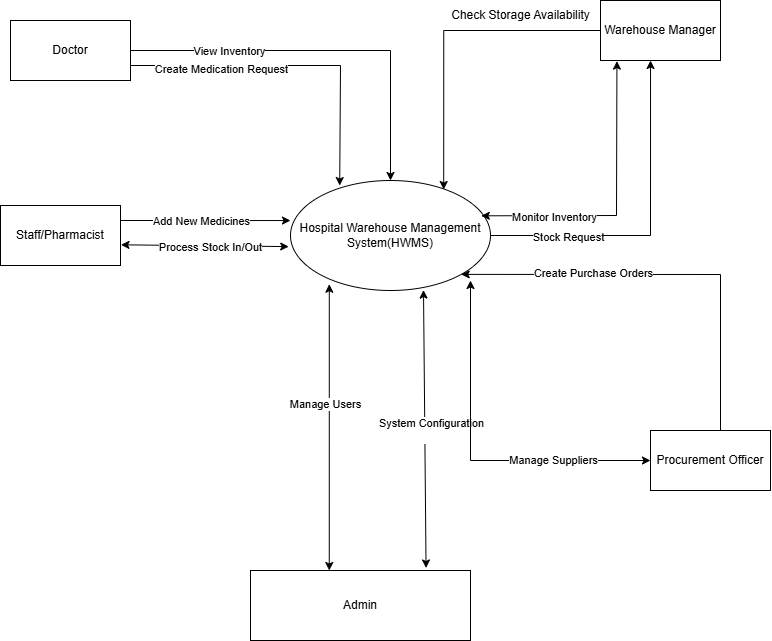

The diagram above was exported from draw.io. Its source (the exported page's mxGraphModel, read from the mxfile embedded in the PNG):
<mxGraphModel dx="2441" dy="713" grid="1" gridSize="10" guides="1" tooltips="1" connect="1" arrows="1" fold="1" page="1" pageScale="1" pageWidth="850" pageHeight="1100" math="0" shadow="0">
  <root>
    <mxCell id="0" />
    <mxCell id="1" parent="0" />
    <mxCell id="FI1S9_wMkx448QUDNP6i-1" value="Hospital Warehouse Management System(HWMS)" style="ellipse;whiteSpace=wrap;html=1;" vertex="1" parent="1">
      <mxGeometry x="210" y="210" width="200" height="110" as="geometry" />
    </mxCell>
    <mxCell id="FI1S9_wMkx448QUDNP6i-9" style="edgeStyle=orthogonalEdgeStyle;rounded=0;orthogonalLoop=1;jettySize=auto;html=1;exitX=1;exitY=0.5;exitDx=0;exitDy=0;" edge="1" parent="1" source="FI1S9_wMkx448QUDNP6i-2" target="FI1S9_wMkx448QUDNP6i-1">
      <mxGeometry relative="1" as="geometry" />
    </mxCell>
    <mxCell id="FI1S9_wMkx448QUDNP6i-21" value="View Inventory" style="edgeLabel;html=1;align=center;verticalAlign=middle;resizable=0;points=[];" vertex="1" connectable="0" parent="FI1S9_wMkx448QUDNP6i-9">
      <mxGeometry x="-0.4932" relative="1" as="geometry">
        <mxPoint as="offset" />
      </mxGeometry>
    </mxCell>
    <mxCell id="FI1S9_wMkx448QUDNP6i-2" value="Doctor" style="rounded=0;whiteSpace=wrap;html=1;" vertex="1" parent="1">
      <mxGeometry x="-70" y="50" width="120" height="60" as="geometry" />
    </mxCell>
    <mxCell id="FI1S9_wMkx448QUDNP6i-3" value="Warehouse Manager" style="rounded=0;whiteSpace=wrap;html=1;" vertex="1" parent="1">
      <mxGeometry x="520" y="30" width="120" height="60" as="geometry" />
    </mxCell>
    <mxCell id="FI1S9_wMkx448QUDNP6i-4" value="Staff/Pharmacist" style="rounded=0;whiteSpace=wrap;html=1;" vertex="1" parent="1">
      <mxGeometry x="-80" y="235" width="120" height="60" as="geometry" />
    </mxCell>
    <mxCell id="FI1S9_wMkx448QUDNP6i-5" value="Admin" style="rounded=0;whiteSpace=wrap;html=1;" vertex="1" parent="1">
      <mxGeometry x="170" y="600" width="220" height="70" as="geometry" />
    </mxCell>
    <mxCell id="FI1S9_wMkx448QUDNP6i-28" value="" style="group" vertex="1" connectable="0" parent="1">
      <mxGeometry x="360" y="30" width="160" height="30" as="geometry" />
    </mxCell>
    <mxCell id="FI1S9_wMkx448QUDNP6i-26" style="edgeStyle=orthogonalEdgeStyle;rounded=0;orthogonalLoop=1;jettySize=auto;html=1;entryX=0.766;entryY=0.082;entryDx=0;entryDy=0;entryPerimeter=0;exitX=0;exitY=0.5;exitDx=0;exitDy=0;" edge="1" parent="FI1S9_wMkx448QUDNP6i-28" source="FI1S9_wMkx448QUDNP6i-3" target="FI1S9_wMkx448QUDNP6i-1">
      <mxGeometry relative="1" as="geometry">
        <mxPoint x="160" y="40.020000000000024" as="sourcePoint" />
        <mxPoint x="12.879999999999995" y="164.8" as="targetPoint" />
        <Array as="points">
          <mxPoint x="3" y="30" />
        </Array>
      </mxGeometry>
    </mxCell>
    <mxCell id="FI1S9_wMkx448QUDNP6i-27" value="Check Storage Availability" style="text;html=1;align=center;verticalAlign=middle;resizable=0;points=[];autosize=1;strokeColor=none;fillColor=none;" vertex="1" parent="FI1S9_wMkx448QUDNP6i-28">
      <mxGeometry width="160" height="30" as="geometry" />
    </mxCell>
    <mxCell id="FI1S9_wMkx448QUDNP6i-29" value="Procurement Officer" style="rounded=0;whiteSpace=wrap;html=1;" vertex="1" parent="1">
      <mxGeometry x="570" y="460" width="120" height="60" as="geometry" />
    </mxCell>
    <mxCell id="FI1S9_wMkx448QUDNP6i-30" style="edgeStyle=orthogonalEdgeStyle;rounded=0;orthogonalLoop=1;jettySize=auto;html=1;exitX=1;exitY=0.5;exitDx=0;exitDy=0;entryX=0.417;entryY=1;entryDx=0;entryDy=0;entryPerimeter=0;" edge="1" parent="1" source="FI1S9_wMkx448QUDNP6i-1" target="FI1S9_wMkx448QUDNP6i-3">
      <mxGeometry relative="1" as="geometry" />
    </mxCell>
    <mxCell id="FI1S9_wMkx448QUDNP6i-31" value="Stock Request" style="edgeLabel;html=1;align=center;verticalAlign=middle;resizable=0;points=[];" vertex="1" connectable="0" parent="FI1S9_wMkx448QUDNP6i-30">
      <mxGeometry x="-0.5366" y="-1" relative="1" as="geometry">
        <mxPoint as="offset" />
      </mxGeometry>
    </mxCell>
    <mxCell id="FI1S9_wMkx448QUDNP6i-36" value="" style="endArrow=classic;startArrow=classic;html=1;rounded=0;entryX=0.194;entryY=0.943;entryDx=0;entryDy=0;entryPerimeter=0;exitX=0.358;exitY=0;exitDx=0;exitDy=0;exitPerimeter=0;" edge="1" parent="1" source="FI1S9_wMkx448QUDNP6i-5" target="FI1S9_wMkx448QUDNP6i-1">
      <mxGeometry width="50" height="50" relative="1" as="geometry">
        <mxPoint x="220" y="470" as="sourcePoint" />
        <mxPoint x="270" y="420" as="targetPoint" />
      </mxGeometry>
    </mxCell>
    <mxCell id="FI1S9_wMkx448QUDNP6i-37" value="Manage Users" style="edgeLabel;html=1;align=center;verticalAlign=middle;resizable=0;points=[];" vertex="1" connectable="0" parent="FI1S9_wMkx448QUDNP6i-36">
      <mxGeometry x="0.1649" y="4" relative="1" as="geometry">
        <mxPoint as="offset" />
      </mxGeometry>
    </mxCell>
    <mxCell id="FI1S9_wMkx448QUDNP6i-38" value="" style="endArrow=classic;startArrow=classic;html=1;rounded=0;entryX=0.665;entryY=0.996;entryDx=0;entryDy=0;entryPerimeter=0;exitX=0.798;exitY=-0.036;exitDx=0;exitDy=0;exitPerimeter=0;" edge="1" parent="1" source="FI1S9_wMkx448QUDNP6i-5" target="FI1S9_wMkx448QUDNP6i-1">
      <mxGeometry width="50" height="50" relative="1" as="geometry">
        <mxPoint x="560" y="560" as="sourcePoint" />
        <mxPoint x="610" y="510" as="targetPoint" />
      </mxGeometry>
    </mxCell>
    <mxCell id="FI1S9_wMkx448QUDNP6i-39" value="System Configuration&lt;div&gt;&lt;br&gt;&lt;/div&gt;" style="edgeLabel;html=1;align=center;verticalAlign=middle;resizable=0;points=[];" vertex="1" connectable="0" parent="FI1S9_wMkx448QUDNP6i-38">
      <mxGeometry x="0.2502" y="4" relative="1" as="geometry">
        <mxPoint x="10" y="36" as="offset" />
      </mxGeometry>
    </mxCell>
    <mxCell id="FI1S9_wMkx448QUDNP6i-40" value="" style="endArrow=classic;startArrow=classic;html=1;rounded=0;exitX=0.954;exitY=0.321;exitDx=0;exitDy=0;exitPerimeter=0;entryX=0.137;entryY=1.01;entryDx=0;entryDy=0;entryPerimeter=0;" edge="1" parent="1" source="FI1S9_wMkx448QUDNP6i-1" target="FI1S9_wMkx448QUDNP6i-3">
      <mxGeometry width="50" height="50" relative="1" as="geometry">
        <mxPoint x="605" y="300" as="sourcePoint" />
        <mxPoint x="655" y="250" as="targetPoint" />
        <Array as="points">
          <mxPoint x="536" y="245" />
        </Array>
      </mxGeometry>
    </mxCell>
    <mxCell id="FI1S9_wMkx448QUDNP6i-41" value="Monitor Inventory" style="edgeLabel;html=1;align=center;verticalAlign=middle;resizable=0;points=[];" vertex="1" connectable="0" parent="FI1S9_wMkx448QUDNP6i-40">
      <mxGeometry x="-0.5029" y="-1" relative="1" as="geometry">
        <mxPoint as="offset" />
      </mxGeometry>
    </mxCell>
    <mxCell id="FI1S9_wMkx448QUDNP6i-42" value="" style="endArrow=classic;html=1;rounded=0;exitX=1;exitY=0.25;exitDx=0;exitDy=0;entryX=0;entryY=0.364;entryDx=0;entryDy=0;entryPerimeter=0;" edge="1" parent="1" source="FI1S9_wMkx448QUDNP6i-4" target="FI1S9_wMkx448QUDNP6i-1">
      <mxGeometry width="50" height="50" relative="1" as="geometry">
        <mxPoint x="300" y="420" as="sourcePoint" />
        <mxPoint x="350" y="370" as="targetPoint" />
      </mxGeometry>
    </mxCell>
    <mxCell id="FI1S9_wMkx448QUDNP6i-43" value="Add New Medicines" style="edgeLabel;html=1;align=center;verticalAlign=middle;resizable=0;points=[];" vertex="1" connectable="0" parent="FI1S9_wMkx448QUDNP6i-42">
      <mxGeometry x="-0.0532" relative="1" as="geometry">
        <mxPoint as="offset" />
      </mxGeometry>
    </mxCell>
    <mxCell id="FI1S9_wMkx448QUDNP6i-44" value="" style="endArrow=classic;html=1;rounded=0;exitX=1;exitY=0.75;exitDx=0;exitDy=0;entryX=0.246;entryY=0.046;entryDx=0;entryDy=0;entryPerimeter=0;" edge="1" parent="1" source="FI1S9_wMkx448QUDNP6i-2" target="FI1S9_wMkx448QUDNP6i-1">
      <mxGeometry width="50" height="50" relative="1" as="geometry">
        <mxPoint x="300" y="200" as="sourcePoint" />
        <mxPoint x="250" y="150" as="targetPoint" />
        <Array as="points">
          <mxPoint x="260" y="95" />
        </Array>
      </mxGeometry>
    </mxCell>
    <mxCell id="FI1S9_wMkx448QUDNP6i-45" value="Create Medication Request" style="edgeLabel;html=1;align=center;verticalAlign=middle;resizable=0;points=[];" vertex="1" connectable="0" parent="FI1S9_wMkx448QUDNP6i-44">
      <mxGeometry x="-0.4557" y="-3" relative="1" as="geometry">
        <mxPoint as="offset" />
      </mxGeometry>
    </mxCell>
    <mxCell id="FI1S9_wMkx448QUDNP6i-46" value="" style="endArrow=classic;html=1;rounded=0;entryX=1;entryY=1;entryDx=0;entryDy=0;" edge="1" parent="1" target="FI1S9_wMkx448QUDNP6i-1">
      <mxGeometry width="50" height="50" relative="1" as="geometry">
        <mxPoint x="640" y="460" as="sourcePoint" />
        <mxPoint x="350" y="350" as="targetPoint" />
        <Array as="points">
          <mxPoint x="640" y="304" />
        </Array>
      </mxGeometry>
    </mxCell>
    <mxCell id="FI1S9_wMkx448QUDNP6i-47" value="Create Purchase Orders" style="edgeLabel;html=1;align=center;verticalAlign=middle;resizable=0;points=[];" vertex="1" connectable="0" parent="FI1S9_wMkx448QUDNP6i-46">
      <mxGeometry x="0.3665" y="-2" relative="1" as="geometry">
        <mxPoint as="offset" />
      </mxGeometry>
    </mxCell>
    <mxCell id="FI1S9_wMkx448QUDNP6i-48" value="" style="endArrow=classic;startArrow=classic;html=1;rounded=0;entryX=0;entryY=0.5;entryDx=0;entryDy=0;" edge="1" parent="1" target="FI1S9_wMkx448QUDNP6i-29">
      <mxGeometry width="50" height="50" relative="1" as="geometry">
        <mxPoint x="390" y="310" as="sourcePoint" />
        <mxPoint x="465" y="380" as="targetPoint" />
        <Array as="points">
          <mxPoint x="390" y="490" />
        </Array>
      </mxGeometry>
    </mxCell>
    <mxCell id="FI1S9_wMkx448QUDNP6i-49" value="Manage Suppliers" style="edgeLabel;html=1;align=center;verticalAlign=middle;resizable=0;points=[];" vertex="1" connectable="0" parent="FI1S9_wMkx448QUDNP6i-48">
      <mxGeometry x="0.4615" y="1" relative="1" as="geometry">
        <mxPoint as="offset" />
      </mxGeometry>
    </mxCell>
    <mxCell id="FI1S9_wMkx448QUDNP6i-50" value="" style="endArrow=classic;startArrow=classic;html=1;rounded=0;exitX=1.004;exitY=0.655;exitDx=0;exitDy=0;exitPerimeter=0;entryX=-0.009;entryY=0.601;entryDx=0;entryDy=0;entryPerimeter=0;" edge="1" parent="1" source="FI1S9_wMkx448QUDNP6i-4" target="FI1S9_wMkx448QUDNP6i-1">
      <mxGeometry width="50" height="50" relative="1" as="geometry">
        <mxPoint x="300" y="350" as="sourcePoint" />
        <mxPoint x="350" y="300" as="targetPoint" />
      </mxGeometry>
    </mxCell>
    <mxCell id="FI1S9_wMkx448QUDNP6i-51" value="Process Stock In/Out" style="edgeLabel;html=1;align=center;verticalAlign=middle;resizable=0;points=[];" vertex="1" connectable="0" parent="FI1S9_wMkx448QUDNP6i-50">
      <mxGeometry x="-0.2049" y="-1" relative="1" as="geometry">
        <mxPoint x="23" as="offset" />
      </mxGeometry>
    </mxCell>
  </root>
</mxGraphModel>